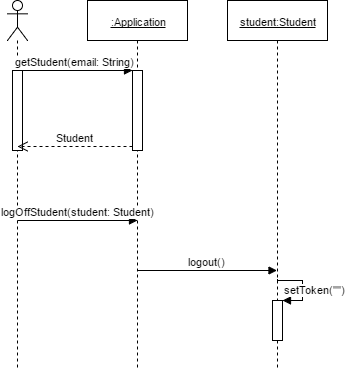

The diagram above was exported from draw.io. Its source (the exported page's mxGraphModel, read from the mxfile embedded in the PNG):
<mxGraphModel dx="563" dy="679" grid="1" gridSize="10" guides="1" tooltips="1" connect="1" arrows="1" fold="1" page="1" pageScale="1" pageWidth="850" pageHeight="1100" background="#ffffff" math="0" shadow="0">
  <root>
    <mxCell id="0" />
    <mxCell id="1" parent="0" />
    <mxCell id="ed23ea20ec2d779-1" value="" style="shape=umlLifeline;participant=umlActor;perimeter=lifelinePerimeter;whiteSpace=wrap;html=1;container=1;collapsible=0;recursiveResize=0;verticalAlign=top;spacingTop=36;labelBackgroundColor=#ffffff;outlineConnect=0;strokeColor=#000000;strokeWidth=1;fillColor=#FFFFFF;fontSize=11;align=center;" vertex="1" parent="1">
      <mxGeometry x="60" y="70" width="20" height="370" as="geometry" />
    </mxCell>
    <mxCell id="ed23ea20ec2d779-3" value="&lt;u&gt;:Application&lt;/u&gt;" style="shape=umlLifeline;perimeter=lifelinePerimeter;whiteSpace=wrap;html=1;container=1;collapsible=0;recursiveResize=0;outlineConnect=0;strokeColor=#000000;strokeWidth=1;fillColor=#FFFFFF;fontSize=11;align=center;" vertex="1" parent="1">
      <mxGeometry x="140" y="70" width="100" height="370" as="geometry" />
    </mxCell>
    <mxCell id="ed23ea20ec2d779-4" value="" style="html=1;points=[];perimeter=orthogonalPerimeter;strokeColor=#000000;strokeWidth=1;fillColor=#FFFFFF;fontSize=11;align=center;" vertex="1" parent="ed23ea20ec2d779-3">
      <mxGeometry x="-75" y="70" width="10" height="80" as="geometry" />
    </mxCell>
    <mxCell id="ed23ea20ec2d779-5" value="logOffStudent(student: Student)" style="html=1;verticalAlign=bottom;endArrow=block;strokeColor=#000000;fontSize=11;" edge="1" parent="ed23ea20ec2d779-3">
      <mxGeometry relative="1" as="geometry">
        <mxPoint x="-70" y="220" as="sourcePoint" />
        <mxPoint x="50" y="220" as="targetPoint" />
      </mxGeometry>
    </mxCell>
    <mxCell id="ed23ea20ec2d779-8" value="" style="html=1;points=[];perimeter=orthogonalPerimeter;strokeColor=#000000;strokeWidth=1;fillColor=#FFFFFF;fontSize=11;align=center;" vertex="1" parent="ed23ea20ec2d779-3">
      <mxGeometry x="45" y="70" width="10" height="80" as="geometry" />
    </mxCell>
    <mxCell id="ed23ea20ec2d779-13" value="&lt;u&gt;student:Student&lt;/u&gt;" style="shape=umlLifeline;perimeter=lifelinePerimeter;whiteSpace=wrap;html=1;container=1;collapsible=0;recursiveResize=0;outlineConnect=0;strokeColor=#000000;strokeWidth=1;fillColor=#FFFFFF;fontSize=11;align=center;" vertex="1" parent="1">
      <mxGeometry x="280" y="70" width="100" height="370" as="geometry" />
    </mxCell>
    <mxCell id="ed23ea20ec2d779-14" value="getStudent(email: String)" style="html=1;verticalAlign=bottom;endArrow=block;entryX=0;entryY=0;strokeColor=#000000;fontSize=11;align=center;" edge="1" target="ed23ea20ec2d779-8" parent="1">
      <mxGeometry x="69.99999999999989" y="140" as="geometry">
        <mxPoint x="69.99999999999989" y="140" as="sourcePoint" />
      </mxGeometry>
    </mxCell>
    <mxCell id="ed23ea20ec2d779-15" value="Student" style="html=1;verticalAlign=bottom;endArrow=open;dashed=1;endSize=8;exitX=0;exitY=0.95;strokeColor=#000000;fontSize=11;align=center;" edge="1" source="ed23ea20ec2d779-8" parent="1">
      <mxGeometry x="69.99999999999989" y="215.76470588235293" as="geometry">
        <mxPoint x="69.99999999999989" y="216" as="targetPoint" />
      </mxGeometry>
    </mxCell>
    <mxCell id="ed23ea20ec2d779-17" value="logout()" style="html=1;verticalAlign=bottom;endArrow=block;strokeColor=#000000;fontSize=11;align=center;" edge="1" source="ed23ea20ec2d779-3" parent="1" target="ed23ea20ec2d779-13">
      <mxGeometry x="189.32352941176464" y="390" width="80" as="geometry">
        <mxPoint x="220" y="390" as="sourcePoint" />
        <mxPoint x="330" y="390" as="targetPoint" />
        <Array as="points">
          <mxPoint x="300" y="340" />
        </Array>
      </mxGeometry>
    </mxCell>
    <mxCell id="ed23ea20ec2d779-21" value="" style="html=1;points=[];perimeter=orthogonalPerimeter;strokeColor=#000000;strokeWidth=1;fillColor=#FFFFFF;fontSize=11;align=center;" vertex="1" parent="1">
      <mxGeometry x="325" y="370" width="10" height="40" as="geometry" />
    </mxCell>
    <mxCell id="ed23ea20ec2d779-22" value="setToken(&quot;&quot;)" style="edgeStyle=orthogonalEdgeStyle;html=1;align=left;spacingLeft=2;endArrow=block;rounded=0;entryX=1;entryY=0;strokeColor=#000000;fontSize=11;" edge="1" target="ed23ea20ec2d779-21" parent="1">
      <mxGeometry x="329.7647058823529" y="349.47058823529414" as="geometry">
        <mxPoint x="329.7647058823529" y="349.47058823529414" as="sourcePoint" />
        <Array as="points">
          <mxPoint x="355" y="350" />
        </Array>
      </mxGeometry>
    </mxCell>
  </root>
</mxGraphModel>